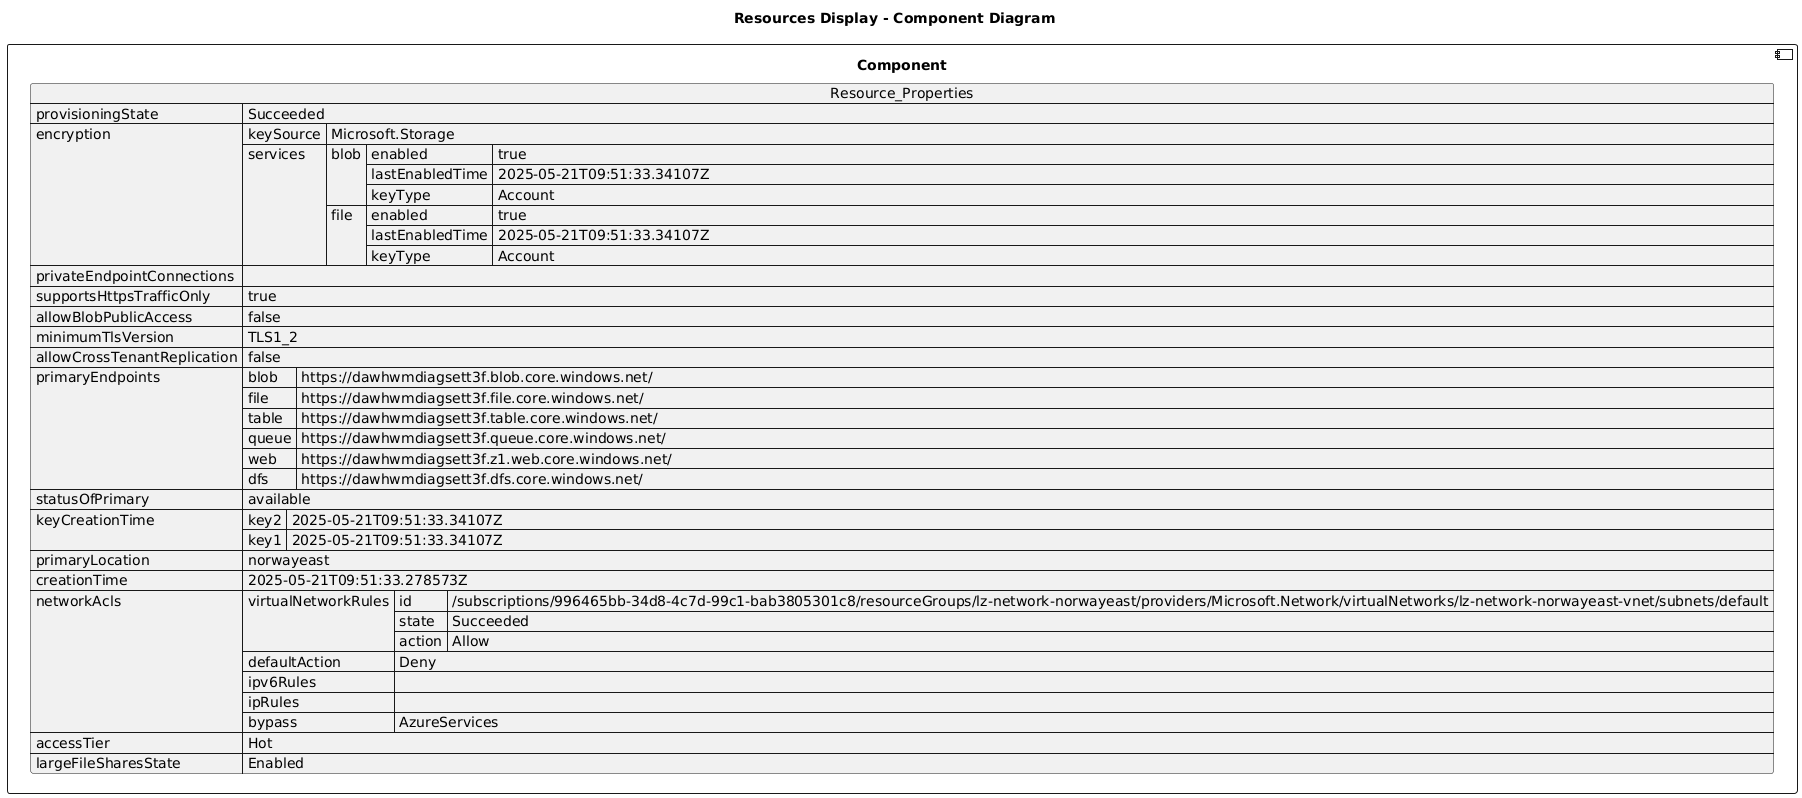

The diagram above was rendered by PlantUML. Its source (embedded in the PNG):
@startuml

title Resources Display - Component Diagram

component Component {

json  Resource_Properties {
  "provisioningState": "Succeeded",
  "encryption": {
    "keySource": "Microsoft.Storage",
    "services": {
      "blob": {
        "enabled": true,
        "lastEnabledTime": "2025-05-21T09:51:33.34107Z",
        "keyType": "Account"
      },
      "file": {
        "enabled": true,
        "lastEnabledTime": "2025-05-21T09:51:33.34107Z",
        "keyType": "Account"
      }
    }
  },
  "privateEndpointConnections": [],
  "supportsHttpsTrafficOnly": true,
  "allowBlobPublicAccess": false,
  "minimumTlsVersion": "TLS1_2",
  "allowCrossTenantReplication": false,
  "primaryEndpoints": {
    "blob": "https://dawhwmdiagsett3f.blob.core.windows.net/",
    "file": "https://dawhwmdiagsett3f.file.core.windows.net/",
    "table": "https://dawhwmdiagsett3f.table.core.windows.net/",
    "queue": "https://dawhwmdiagsett3f.queue.core.windows.net/",
    "web": "https://dawhwmdiagsett3f.z1.web.core.windows.net/",
    "dfs": "https://dawhwmdiagsett3f.dfs.core.windows.net/"
  },
  "statusOfPrimary": "available",
  "keyCreationTime": {
    "key2": "2025-05-21T09:51:33.34107Z",
    "key1": "2025-05-21T09:51:33.34107Z"
  },
  "primaryLocation": "norwayeast",
  "creationTime": "2025-05-21T09:51:33.278573Z",
  "networkAcls": {
    "virtualNetworkRules": [
      {
        "id": "/subscriptions/996465bb-34d8-4c7d-99c1-bab3805301c8/resourceGroups/lz-network-norwayeast/providers/Microsoft.Network/virtualNetworks/lz-network-norwayeast-vnet/subnets/default",
        "state": "Succeeded",
        "action": "Allow"
      }
    ],
    "defaultAction": "Deny",
    "ipv6Rules": [],
    "ipRules": [],
    "bypass": "AzureServices"
  },
  "accessTier": "Hot",
  "largeFileSharesState": "Enabled"
}
}
@enduml